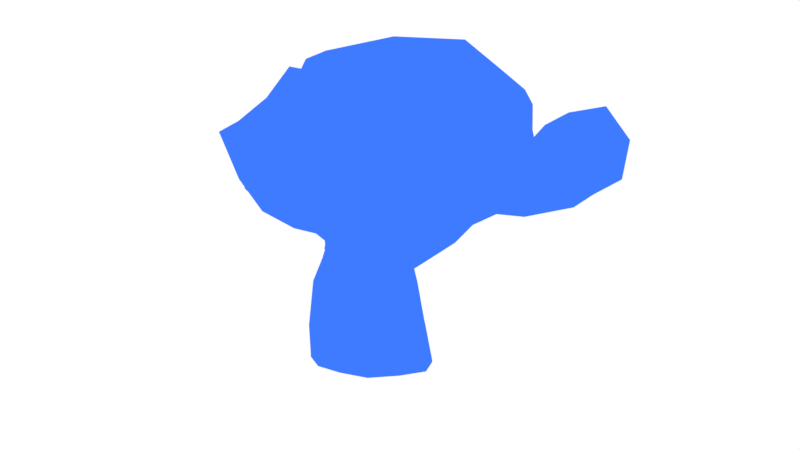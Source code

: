 # Source: test.blend  (saved by Blender 2.80.74; exported with 4.5.12 LTS)
import bpy
from mathutils import Matrix  # noqa: F401  (used for matrix-valued properties, if any)

bpy.ops.wm.read_factory_settings(use_empty=True)
scene = bpy.context.scene
scene.name = 'Shadeless'

# ---- collections
col_collection_1_002 = bpy.data.collections.new('Collection 1.002'); scene.collection.children.link(col_collection_1_002)

# ---- materials (node trees are filled in below, after node groups)
mat_shadeless = bpy.data.materials.new('Shadeless')
mat_datashading = bpy.data.materials.new('DataShading')

# ---- material node trees
mat_shadeless.use_nodes = True; mat_shadeless.node_tree.nodes.clear()
_N = mat_shadeless.node_tree.nodes; _L = mat_shadeless.node_tree.links
n0 = _N.new('ShaderNodeOutputMaterial'); n0.name = 'Material Output'; n0.location = (300, 300)
n1 = _N.new('ShaderNodeEmission'); n1.name = 'Emission'; n1.location = (10, 300)
n1.inputs[0].default_value = (0.04769, 0.1978, 1.0, 1.0)
_L.new(n1.outputs[0], n0.inputs[0])
n0.is_active_output = True
mat_datashading.use_nodes = True; mat_datashading.node_tree.nodes.clear()
_N = mat_datashading.node_tree.nodes; _L = mat_datashading.node_tree.links
n0 = _N.new('ShaderNodeOutputMaterial'); n0.name = 'Material Output'; n0.location = (300, 300)
n1 = _N.new('ShaderNodeBsdfPrincipled'); n1.name = 'Principled BSDF'; n1.location = (10, 300)
n1.distribution = 'GGX'
n1.subsurface_method = 'BURLEY'
n1.inputs[3].default_value = 1.45
n1.inputs[27].default_value = (0.0, 0.0, 0.0, 1.0)
n1.inputs[28].default_value = 1.0
_L.new(n1.outputs[0], n0.inputs[0])
n0.is_active_output = True

# ---- world
world_world_002 = bpy.data.worlds.new('World.002'); scene.world = world_world_002
world_world_002.color = (1.0, 1.0, 1.0)
world_world_002.use_sun_shadow = False
world_world_002.sun_shadow_jitter_overblur = 0.0

# ---- cameras
cam_camera_002 = bpy.data.cameras.new('Camera.002')
cam_camera_002.clip_end = 100.0
cam_camera_002.lens = 35.0
cam_camera_002.sensor_width = 32.0
cam_camera_002.sensor_height = 18.0
cam_camera_002.ortho_scale = 7.314
cam_camera_002.dof.focus_distance = 0.0
cam_camera_002.dof.aperture_fstop = 128.0

# ---- lights
light_lamp_002 = bpy.data.lights.new('Lamp.002', 'POINT')
light_lamp_002.transmission_factor = 0.0
light_lamp_002.cutoff_distance = 30.0
light_lamp_002.energy = 100.0
light_lamp_002.shadow_buffer_clip_start = 1.001
light_lamp_002.shadow_soft_size = 0.1
light_lamp_002.shadow_maximum_resolution = 0.006
light_lamp_002.use_absolute_resolution = True

# ---- meshes
me_suzanne = bpy.data.meshes.new('Suzanne')
me_suzanne.from_pydata([(0.4375, -0.7656, 0.1641), (-0.4375, -0.7656, 0.1641), (0.5, -0.6875, 0.09375), (-0.5, -0.6875, 0.09375), (0.5469, -0.5781, 0.05469), (-0.5469, -0.5781, 0.05469), (0.3516, -0.6172, -0.02344), (-0.3516, -0.6172, -0.02344), (0.3516, -0.7188, 0.03125), (-0.3516, -0.7188, 0.03125), (0.3516, -0.7812, 0.1328), (-0.3516, -0.7812, 0.1328), (0.2734, -0.7969, 0.1641), (-0.2734, -0.7969, 0.1641), (0.2031, -0.7422, 0.09375), (-0.2031, -0.7422, 0.09375), (0.1562, -0.6484, 0.05469), (-0.1562, -0.6484, 0.05469), (0.07812, -0.6562, 0.2422), (-0.07812, -0.6562, 0.2422), (0.1406, -0.7422, 0.2422), (-0.1406, -0.7422, 0.2422), (0.2422, -0.7969, 0.2422), (-0.2422, -0.7969, 0.2422), (0.2734, -0.7969, 0.3281), (-0.2734, -0.7969, 0.3281), (0.2031, -0.7422, 0.3906), (-0.2031, -0.7422, 0.3906), (0.1562, -0.6484, 0.4375), (-0.1562, -0.6484, 0.4375), (0.3516, -0.6172, 0.5156), (-0.3516, -0.6172, 0.5156), (0.3516, -0.7188, 0.4531), (-0.3516, -0.7188, 0.4531), (0.3516, -0.7812, 0.3594), (-0.3516, -0.7812, 0.3594), (0.4375, -0.7656, 0.3281), (-0.4375, -0.7656, 0.3281), (0.5, -0.6875, 0.3906), (-0.5, -0.6875, 0.3906), (0.5469, -0.5781, 0.4375), (-0.5469, -0.5781, 0.4375), (0.625, -0.5625, 0.2422), (-0.625, -0.5625, 0.2422), (0.5625, -0.6719, 0.2422), (-0.5625, -0.6719, 0.2422), (0.4688, -0.7578, 0.2422), (-0.4688, -0.7578, 0.2422), (0.4766, -0.7734, 0.2422), (-0.4766, -0.7734, 0.2422), (0.4453, -0.7812, 0.3359), (-0.4453, -0.7812, 0.3359), (0.3516, -0.8047, 0.375), (-0.3516, -0.8047, 0.375), (0.2656, -0.8203, 0.3359), (-0.2656, -0.8203, 0.3359), (0.2266, -0.8203, 0.2422), (-0.2266, -0.8203, 0.2422), (0.2656, -0.8203, 0.1562), (-0.2656, -0.8203, 0.1562), (0.3516, -0.8281, 0.2422), (-0.3516, -0.8281, 0.2422), (0.3516, -0.8047, 0.1172), (-0.3516, -0.8047, 0.1172), (0.4453, -0.7812, 0.1562), (-0.4453, -0.7812, 0.1562), (0.0, -0.7422, 0.4297), (0.0, -0.8203, 0.3516), (0.0, -0.7344, -0.6797), (0.0, -0.7812, -0.3203), (0.0, -0.7969, -0.1875), (0.0, -0.7188, -0.7734), (0.0, -0.6016, 0.4062), (0.0, -0.5703, 0.5703), (0.0, 0.5469, 0.8984), (0.0, 0.8516, 0.5625), (0.0, 0.8281, 0.07031), (0.0, 0.3516, -0.3828), (0.2031, -0.5625, -0.1875), (-0.2031, -0.5625, -0.1875), (0.3125, -0.5703, -0.4375), (-0.3125, -0.5703, -0.4375), (0.3516, -0.5703, -0.6953), (-0.3516, -0.5703, -0.6953), (0.3672, -0.5312, -0.8906), (-0.3672, -0.5312, -0.8906), (0.3281, -0.5234, -0.9453), (-0.3281, -0.5234, -0.9453), (0.1797, -0.5547, -0.9688), (-0.1797, -0.5547, -0.9688), (0.0, -0.5781, -0.9844), (0.4375, -0.5312, -0.1406), (-0.4375, -0.5312, -0.1406), (0.6328, -0.5391, -0.03906), (-0.6328, -0.5391, -0.03906), (0.8281, -0.4453, 0.1484), (-0.8281, -0.4453, 0.1484), (0.8594, -0.5938, 0.4297), (-0.8594, -0.5938, 0.4297), (0.7109, -0.625, 0.4844), (-0.7109, -0.625, 0.4844), (0.4922, -0.6875, 0.6016), (-0.4922, -0.6875, 0.6016), (0.3203, -0.7344, 0.7578), (-0.3203, -0.7344, 0.7578), (0.1562, -0.7578, 0.7188), (-0.1562, -0.7578, 0.7188), (0.0625, -0.75, 0.4922), (-0.0625, -0.75, 0.4922), (0.1641, -0.7734, 0.4141), (-0.1641, -0.7734, 0.4141), (0.125, -0.7656, 0.3047), (-0.125, -0.7656, 0.3047), (0.2031, -0.7422, 0.09375), (-0.2031, -0.7422, 0.09375), (0.375, -0.7031, 0.01562), (-0.375, -0.7031, 0.01562), (0.4922, -0.6719, 0.0625), (-0.4922, -0.6719, 0.0625), (0.625, -0.6484, 0.1875), (-0.625, -0.6484, 0.1875), (0.6406, -0.6484, 0.2969), (-0.6406, -0.6484, 0.2969), (0.6016, -0.6641, 0.375), (-0.6016, -0.6641, 0.375), (0.4297, -0.7188, 0.4375), (-0.4297, -0.7188, 0.4375), (0.25, -0.7578, 0.4688), (-0.25, -0.7578, 0.4688), (0.0, -0.7344, -0.7656), (0.1094, -0.7344, -0.7188), (-0.1094, -0.7344, -0.7188), (0.1172, -0.7109, -0.8359), (-0.1172, -0.7109, -0.8359), (0.0625, -0.6953, -0.8828), (-0.0625, -0.6953, -0.8828), (0.0, -0.6875, -0.8906), (0.0, -0.75, -0.1953), (0.0, -0.7422, -0.1406), (0.1016, -0.7422, -0.1484), (-0.1016, -0.7422, -0.1484), (0.125, -0.75, -0.2266), (-0.125, -0.75, -0.2266), (0.08594, -0.7422, -0.2891), (-0.08594, -0.7422, -0.2891), (0.3984, -0.6719, -0.04688), (-0.3984, -0.6719, -0.04688), (0.6172, -0.625, 0.05469), (-0.6172, -0.625, 0.05469), (0.7266, -0.6016, 0.2031), (-0.7266, -0.6016, 0.2031), (0.7422, -0.6562, 0.375), (-0.7422, -0.6562, 0.375), (0.6875, -0.7266, 0.4141), (-0.6875, -0.7266, 0.4141), (0.4375, -0.7969, 0.5469), (-0.4375, -0.7969, 0.5469), (0.3125, -0.8359, 0.6406), (-0.3125, -0.8359, 0.6406), (0.2031, -0.8516, 0.6172), (-0.2031, -0.8516, 0.6172), (0.1016, -0.8438, 0.4297), (-0.1016, -0.8438, 0.4297), (0.125, -0.8125, -0.1016), (-0.125, -0.8125, -0.1016), (0.2109, -0.7109, -0.4453), (-0.2109, -0.7109, -0.4453), (0.25, -0.6875, -0.7031), (-0.25, -0.6875, -0.7031), (0.2656, -0.6641, -0.8203), (-0.2656, -0.6641, -0.8203), (0.2344, -0.6328, -0.9141), (-0.2344, -0.6328, -0.9141), (0.1641, -0.6328, -0.9297), (-0.1641, -0.6328, -0.9297), (0.0, -0.6406, -0.9453), (0.0, -0.7266, 0.04688), (0.0, -0.7656, 0.2109), (0.3281, -0.7422, 0.4766), (-0.3281, -0.7422, 0.4766), (0.1641, -0.75, 0.1406), (-0.1641, -0.75, 0.1406), (0.1328, -0.7578, 0.2109), (-0.1328, -0.7578, 0.2109), (0.1172, -0.7344, -0.6875), (-0.1172, -0.7344, -0.6875), (0.07812, -0.75, -0.4453), (-0.07812, -0.75, -0.4453), (0.0, -0.75, -0.4453), (0.0, -0.7422, -0.3281), (0.09375, -0.7812, -0.2734), (-0.09375, -0.7812, -0.2734), (0.1328, -0.7969, -0.2266), (-0.1328, -0.7969, -0.2266), (0.1094, -0.7812, -0.1328), (-0.1094, -0.7812, -0.1328), (0.03906, -0.7812, -0.125), (-0.03906, -0.7812, -0.125), (0.0, -0.8281, -0.2031), (0.04688, -0.8125, -0.1484), (-0.04688, -0.8125, -0.1484), (0.09375, -0.8125, -0.1562), (-0.09375, -0.8125, -0.1562), (0.1094, -0.8281, -0.2266), (-0.1094, -0.8281, -0.2266), (0.07812, -0.8047, -0.25), (-0.07812, -0.8047, -0.25), (0.0, -0.8047, -0.2891), (0.2578, -0.5547, -0.3125), (-0.2578, -0.5547, -0.3125), (0.1641, -0.7109, -0.2422), (-0.1641, -0.7109, -0.2422), (0.1797, -0.7109, -0.3125), (-0.1797, -0.7109, -0.3125), (0.2344, -0.5547, -0.25), (-0.2344, -0.5547, -0.25), (0.0, -0.6875, -0.875), (0.04688, -0.6875, -0.8672), (-0.04688, -0.6875, -0.8672), (0.09375, -0.7109, -0.8203), (-0.09375, -0.7109, -0.8203), (0.09375, -0.7266, -0.7422), (-0.09375, -0.7266, -0.7422), (0.0, -0.6562, -0.7812), (0.09375, -0.6641, -0.75), (-0.09375, -0.6641, -0.75), (0.09375, -0.6406, -0.8125), (-0.09375, -0.6406, -0.8125), (0.04688, -0.6328, -0.8516), (-0.04688, -0.6328, -0.8516), (0.0, -0.6328, -0.8594), (0.1719, -0.7812, 0.2188), (-0.1719, -0.7812, 0.2188), (0.1875, -0.7734, 0.1562), (-0.1875, -0.7734, 0.1562), (0.3359, -0.7578, 0.4297), (-0.3359, -0.7578, 0.4297), (0.2734, -0.7734, 0.4219), (-0.2734, -0.7734, 0.4219), (0.4219, -0.7734, 0.3984), (-0.4219, -0.7734, 0.3984), (0.5625, -0.6953, 0.3516), (-0.5625, -0.6953, 0.3516), (0.5859, -0.6875, 0.2891), (-0.5859, -0.6875, 0.2891), (0.5781, -0.6797, 0.1953), (-0.5781, -0.6797, 0.1953), (0.4766, -0.7188, 0.1016), (-0.4766, -0.7188, 0.1016), (0.375, -0.7422, 0.0625), (-0.375, -0.7422, 0.0625), (0.2266, -0.7812, 0.1094), (-0.2266, -0.7812, 0.1094), (0.1797, -0.7812, 0.2969), (-0.1797, -0.7812, 0.2969), (0.2109, -0.7812, 0.375), (-0.2109, -0.7812, 0.375), (0.2344, -0.7578, 0.3594), (-0.2344, -0.7578, 0.3594), (0.1953, -0.7578, 0.2969), (-0.1953, -0.7578, 0.2969), (0.2422, -0.7578, 0.125), (-0.2422, -0.7578, 0.125), (0.375, -0.7266, 0.08594), (-0.375, -0.7266, 0.08594), (0.4609, -0.7031, 0.1172), (-0.4609, -0.7031, 0.1172), (0.5469, -0.6719, 0.2109), (-0.5469, -0.6719, 0.2109), (0.5547, -0.6719, 0.2812), (-0.5547, -0.6719, 0.2812), (0.5312, -0.6797, 0.3359), (-0.5312, -0.6797, 0.3359), (0.4141, -0.75, 0.3906), (-0.4141, -0.75, 0.3906), (0.2812, -0.7656, 0.3984), (-0.2812, -0.7656, 0.3984), (0.3359, -0.75, 0.4062), (-0.3359, -0.75, 0.4062), (0.2031, -0.75, 0.1719), (-0.2031, -0.75, 0.1719), (0.1953, -0.75, 0.2266), (-0.1953, -0.75, 0.2266), (0.1094, -0.6094, 0.4609), (-0.1094, -0.6094, 0.4609), (0.1953, -0.6172, 0.6641), (-0.1953, -0.6172, 0.6641), (0.3359, -0.5938, 0.6875), (-0.3359, -0.5938, 0.6875), (0.4844, -0.5547, 0.5547), (-0.4844, -0.5547, 0.5547), (0.6797, -0.4922, 0.4531), (-0.6797, -0.4922, 0.4531), (0.7969, -0.4609, 0.4062), (-0.7969, -0.4609, 0.4062), (0.7734, -0.375, 0.1641), (-0.7734, -0.375, 0.1641), (0.6016, -0.4141, 0.0), (-0.6016, -0.4141, 0.0), (0.4375, -0.4688, -0.09375), (-0.4375, -0.4688, -0.09375), (0.0, -0.2891, 0.8984), (0.0, 0.07812, 0.9844), (0.0, 0.6719, -0.1953), (0.0, -0.1875, -0.4609), (0.0, -0.4609, -0.9766), (0.0, -0.3438, -0.8047), (0.0, -0.3203, -0.5703), (0.0, -0.2812, -0.4844), (0.8516, -0.05469, 0.2344), (-0.8516, -0.05469, 0.2344), (0.8594, 0.04688, 0.3203), (-0.8594, 0.04688, 0.3203), (0.7734, 0.4375, 0.2656), (-0.7734, 0.4375, 0.2656), (0.4609, 0.7031, 0.4375), (-0.4609, 0.7031, 0.4375), (0.7344, -0.07031, -0.04688), (-0.7344, -0.07031, -0.04688), (0.5938, 0.1641, -0.125), (-0.5938, 0.1641, -0.125), (0.6406, 0.4297, -0.007812), (-0.6406, 0.4297, -0.007812), (0.3359, 0.6641, 0.05469), (-0.3359, 0.6641, 0.05469), (0.2344, -0.4062, -0.3516), (-0.2344, -0.4062, -0.3516), (0.1797, -0.2578, -0.4141), (-0.1797, -0.2578, -0.4141), (0.2891, -0.3828, -0.7109), (-0.2891, -0.3828, -0.7109), (0.25, -0.3906, -0.5), (-0.25, -0.3906, -0.5), (0.3281, -0.3984, -0.9141), (-0.3281, -0.3984, -0.9141), (0.1406, -0.3672, -0.7578), (-0.1406, -0.3672, -0.7578), (0.125, -0.3594, -0.5391), (-0.125, -0.3594, -0.5391), (0.1641, -0.4375, -0.9453), (-0.1641, -0.4375, -0.9453), (0.2188, -0.4297, -0.2812), (-0.2188, -0.4297, -0.2812), (0.2109, -0.4688, -0.2266), (-0.2109, -0.4688, -0.2266), (0.2031, -0.5, -0.1719), (-0.2031, -0.5, -0.1719), (0.2109, -0.1641, -0.3906), (-0.2109, -0.1641, -0.3906), (0.2969, 0.2656, -0.3125), (-0.2969, 0.2656, -0.3125), (0.3438, 0.5391, -0.1484), (-0.3438, 0.5391, -0.1484), (0.4531, 0.3828, 0.8672), (-0.4531, 0.3828, 0.8672), (0.4531, 0.07031, 0.9297), (-0.4531, 0.07031, 0.9297), (0.4531, -0.2344, 0.8516), (-0.4531, -0.2344, 0.8516), (0.4609, -0.4297, 0.5234), (-0.4609, -0.4297, 0.5234), (0.7266, -0.3359, 0.4062), (-0.7266, -0.3359, 0.4062), (0.6328, -0.2812, 0.4531), (-0.6328, -0.2812, 0.4531), (0.6406, -0.05469, 0.7031), (-0.6406, -0.05469, 0.7031), (0.7969, -0.125, 0.5625), (-0.7969, -0.125, 0.5625), (0.7969, 0.1172, 0.6172), (-0.7969, 0.1172, 0.6172), (0.6406, 0.1953, 0.75), (-0.6406, 0.1953, 0.75), (0.6406, 0.4453, 0.6797), (-0.6406, 0.4453, 0.6797), (0.7969, 0.3594, 0.5391), (-0.7969, 0.3594, 0.5391), (0.6172, 0.5859, 0.3281), (-0.6172, 0.5859, 0.3281), (0.4844, 0.5469, 0.02344), (-0.4844, 0.5469, 0.02344), (0.8203, 0.2031, 0.3281), (-0.8203, 0.2031, 0.3281), (0.4062, -0.1484, -0.1719), (-0.4062, -0.1484, -0.1719), (0.4297, 0.2109, -0.1953), (-0.4297, 0.2109, -0.1953), (0.8906, 0.2344, 0.4062), (-0.8906, 0.2344, 0.4062), (0.7734, 0.125, -0.1406), (-0.7734, 0.125, -0.1406), (1.039, 0.3281, -0.1016), (-1.039, 0.3281, -0.1016), (1.281, 0.4297, 0.05469), (-1.281, 0.4297, 0.05469), (1.352, 0.4219, 0.3203), (-1.352, 0.4219, 0.3203), (1.234, 0.4219, 0.5078), (-1.234, 0.4219, 0.5078), (1.023, 0.3125, 0.4766), (-1.023, 0.3125, 0.4766), (1.016, 0.2891, 0.4141), (-1.016, 0.2891, 0.4141), (1.188, 0.3906, 0.4375), (-1.188, 0.3906, 0.4375), (1.266, 0.4062, 0.2891), (-1.266, 0.4062, 0.2891), (1.211, 0.4062, 0.07812), (-1.211, 0.4062, 0.07812), (1.031, 0.3047, -0.03906), (-1.031, 0.3047, -0.03906), (0.8281, 0.1328, -0.07031), (-0.8281, 0.1328, -0.07031), (0.9219, 0.2188, 0.3594), (-0.9219, 0.2188, 0.3594), (0.9453, 0.2891, 0.3047), (-0.9453, 0.2891, 0.3047), (0.8828, 0.2109, -0.02344), (-0.8828, 0.2109, -0.02344), (1.039, 0.3672, 0.0), (-1.039, 0.3672, 0.0), (1.188, 0.4453, 0.09375), (-1.188, 0.4453, 0.09375), (1.234, 0.4453, 0.25), (-1.234, 0.4453, 0.25), (1.172, 0.4375, 0.3594), (-1.172, 0.4375, 0.3594), (1.023, 0.3594, 0.3438), (-1.023, 0.3594, 0.3438), (0.8438, 0.2109, 0.2891), (-0.8438, 0.2109, 0.2891), (0.8359, 0.2734, 0.1719), (-0.8359, 0.2734, 0.1719), (0.7578, 0.2734, 0.09375), (-0.7578, 0.2734, 0.09375), (0.8203, 0.2734, 0.08594), (-0.8203, 0.2734, 0.08594), (0.8438, 0.2734, 0.01562), (-0.8438, 0.2734, 0.01562), (0.8125, 0.2734, -0.01562), (-0.8125, 0.2734, -0.01562), (0.7266, 0.07031, 0.0), (-0.7266, 0.07031, 0.0), (0.7188, 0.1719, -0.02344), (-0.7188, 0.1719, -0.02344), (0.7188, 0.1875, 0.03906), (-0.7188, 0.1875, 0.03906), (0.7969, 0.2109, 0.2031), (-0.7969, 0.2109, 0.2031), (0.8906, 0.2656, 0.2422), (-0.8906, 0.2656, 0.2422), (0.8906, 0.3203, 0.2344), (-0.8906, 0.3203, 0.2344), (0.8125, 0.3203, -0.01562), (-0.8125, 0.3203, -0.01562), (0.8516, 0.3203, 0.01562), (-0.8516, 0.3203, 0.01562), (0.8281, 0.3203, 0.07812), (-0.8281, 0.3203, 0.07812), (0.7656, 0.3203, 0.09375), (-0.7656, 0.3203, 0.09375), (0.8438, 0.3203, 0.1719), (-0.8438, 0.3203, 0.1719), (1.039, 0.4141, 0.3281), (-1.039, 0.4141, 0.3281), (1.188, 0.4844, 0.3438), (-1.188, 0.4844, 0.3438), (1.258, 0.4922, 0.2422), (-1.258, 0.4922, 0.2422), (1.211, 0.4844, 0.08594), (-1.211, 0.4844, 0.08594), (1.047, 0.4219, 0.0), (-1.047, 0.4219, 0.0), (0.8828, 0.2656, -0.01562), (-0.8828, 0.2656, -0.01562), (0.9531, 0.3438, 0.2891), (-0.9531, 0.3438, 0.2891), (0.8906, 0.3281, 0.1094), (-0.8906, 0.3281, 0.1094), (0.9375, 0.3359, 0.0625), (-0.9375, 0.3359, 0.0625), (1.0, 0.3672, 0.125), (-1.0, 0.3672, 0.125), (0.9609, 0.3516, 0.1719), (-0.9609, 0.3516, 0.1719), (1.016, 0.375, 0.2344), (-1.016, 0.375, 0.2344), (1.055, 0.3828, 0.1875), (-1.055, 0.3828, 0.1875), (1.109, 0.3906, 0.2109), (-1.109, 0.3906, 0.2109), (1.086, 0.3906, 0.2734), (-1.086, 0.3906, 0.2734), (1.023, 0.4844, 0.4375), (-1.023, 0.4844, 0.4375), (1.25, 0.5469, 0.4688), (-1.25, 0.5469, 0.4688), (1.367, 0.5, 0.2969), (-1.367, 0.5, 0.2969), (1.312, 0.5312, 0.05469), (-1.312, 0.5312, 0.05469), (1.039, 0.4922, -0.08594), (-1.039, 0.4922, -0.08594), (0.7891, 0.3281, -0.125), (-0.7891, 0.3281, -0.125), (0.8594, 0.3828, 0.3828), (-0.8594, 0.3828, 0.3828)], [], [(46, 0, 2, 44), (3, 1, 47, 45), (44, 2, 4, 42), (5, 3, 45, 43), (2, 8, 6, 4), (7, 9, 3, 5), (0, 10, 8, 2), (9, 11, 1, 3), (10, 12, 14, 8), (15, 13, 11, 9), (8, 14, 16, 6), (17, 15, 9, 7), (14, 20, 18, 16), (19, 21, 15, 17), (12, 22, 20, 14), (21, 23, 13, 15), (22, 24, 26, 20), (27, 25, 23, 21), (20, 26, 28, 18), (29, 27, 21, 19), (26, 32, 30, 28), (31, 33, 27, 29), (24, 34, 32, 26), (33, 35, 25, 27), (34, 36, 38, 32), (39, 37, 35, 33), (32, 38, 40, 30), (41, 39, 33, 31), (38, 44, 42, 40), (43, 45, 39, 41), (36, 46, 44, 38), (45, 47, 37, 39), (46, 36, 50, 48), (51, 37, 47, 49), (36, 34, 52, 50), (53, 35, 37, 51), (34, 24, 54, 52), (55, 25, 35, 53), (24, 22, 56, 54), (57, 23, 25, 55), (22, 12, 58, 56), (59, 13, 23, 57), (12, 10, 62, 58), (63, 11, 13, 59), (10, 0, 64, 62), (65, 1, 11, 63), (0, 46, 48, 64), (49, 47, 1, 65), (60, 64, 48), (49, 65, 61), (62, 64, 60), (61, 65, 63), (60, 58, 62), (63, 59, 61), (60, 56, 58), (59, 57, 61), (60, 54, 56), (57, 55, 61), (60, 52, 54), (55, 53, 61), (60, 50, 52), (53, 51, 61), (60, 48, 50), (51, 49, 61), (88, 173, 175, 90), (175, 174, 89, 90), (86, 171, 173, 88), (174, 172, 87, 89), (84, 169, 171, 86), (172, 170, 85, 87), (82, 167, 169, 84), (170, 168, 83, 85), (80, 165, 167, 82), (168, 166, 81, 83), (78, 91, 145, 163), (146, 92, 79, 164), (91, 93, 147, 145), (148, 94, 92, 146), (93, 95, 149, 147), (150, 96, 94, 148), (95, 97, 151, 149), (152, 98, 96, 150), (97, 99, 153, 151), (154, 100, 98, 152), (99, 101, 155, 153), (156, 102, 100, 154), (101, 103, 157, 155), (158, 104, 102, 156), (103, 105, 159, 157), (160, 106, 104, 158), (105, 107, 161, 159), (162, 108, 106, 160), (107, 66, 67, 161), (67, 66, 108, 162), (109, 127, 159, 161), (160, 128, 110, 162), (127, 178, 157, 159), (158, 179, 128, 160), (125, 155, 157, 178), (158, 156, 126, 179), (123, 153, 155, 125), (156, 154, 124, 126), (121, 151, 153, 123), (154, 152, 122, 124), (119, 149, 151, 121), (152, 150, 120, 122), (117, 147, 149, 119), (150, 148, 118, 120), (115, 145, 147, 117), (148, 146, 116, 118), (113, 163, 145, 115), (146, 164, 114, 116), (113, 180, 176, 163), (176, 181, 114, 164), (109, 161, 67, 111), (67, 162, 110, 112), (111, 67, 177, 182), (177, 67, 112, 183), (176, 180, 182, 177), (183, 181, 176, 177), (134, 136, 175, 173), (175, 136, 135, 174), (132, 134, 173, 171), (174, 135, 133, 172), (130, 132, 171, 169), (172, 133, 131, 170), (165, 186, 184, 167), (185, 187, 166, 168), (130, 169, 167, 184), (168, 170, 131, 185), (143, 189, 188, 186), (188, 189, 144, 187), (184, 186, 188, 68), (188, 187, 185, 68), (129, 130, 184, 68), (185, 131, 129, 68), (141, 192, 190, 143), (191, 193, 142, 144), (139, 194, 192, 141), (193, 195, 140, 142), (138, 196, 194, 139), (195, 197, 138, 140), (137, 70, 196, 138), (197, 70, 137, 138), (189, 143, 190, 69), (191, 144, 189, 69), (69, 190, 205, 207), (206, 191, 69, 207), (70, 198, 199, 196), (200, 198, 70, 197), (196, 199, 201, 194), (202, 200, 197, 195), (194, 201, 203, 192), (204, 202, 195, 193), (192, 203, 205, 190), (206, 204, 193, 191), (198, 203, 201, 199), (202, 204, 198, 200), (198, 207, 205, 203), (206, 207, 198, 204), (138, 139, 163, 176), (164, 140, 138, 176), (139, 141, 210, 163), (211, 142, 140, 164), (141, 143, 212, 210), (213, 144, 142, 211), (143, 186, 165, 212), (166, 187, 144, 213), (80, 208, 212, 165), (213, 209, 81, 166), (208, 214, 210, 212), (211, 215, 209, 213), (78, 163, 210, 214), (211, 164, 79, 215), (130, 129, 71, 221), (71, 129, 131, 222), (132, 130, 221, 219), (222, 131, 133, 220), (134, 132, 219, 217), (220, 133, 135, 218), (136, 134, 217, 216), (218, 135, 136, 216), (216, 217, 228, 230), (229, 218, 216, 230), (217, 219, 226, 228), (227, 220, 218, 229), (219, 221, 224, 226), (225, 222, 220, 227), (221, 71, 223, 224), (223, 71, 222, 225), (223, 230, 228, 224), (229, 230, 223, 225), (224, 228, 226), (227, 229, 225), (182, 180, 233, 231), (234, 181, 183, 232), (111, 182, 231, 253), (232, 183, 112, 254), (109, 111, 253, 255), (254, 112, 110, 256), (180, 113, 251, 233), (252, 114, 181, 234), (113, 115, 249, 251), (250, 116, 114, 252), (115, 117, 247, 249), (248, 118, 116, 250), (117, 119, 245, 247), (246, 120, 118, 248), (119, 121, 243, 245), (244, 122, 120, 246), (121, 123, 241, 243), (242, 124, 122, 244), (123, 125, 239, 241), (240, 126, 124, 242), (125, 178, 235, 239), (236, 179, 126, 240), (178, 127, 237, 235), (238, 128, 179, 236), (127, 109, 255, 237), (256, 110, 128, 238), (237, 255, 257, 275), (258, 256, 238, 276), (235, 237, 275, 277), (276, 238, 236, 278), (239, 235, 277, 273), (278, 236, 240, 274), (241, 239, 273, 271), (274, 240, 242, 272), (243, 241, 271, 269), (272, 242, 244, 270), (245, 243, 269, 267), (270, 244, 246, 268), (247, 245, 267, 265), (268, 246, 248, 266), (249, 247, 265, 263), (266, 248, 250, 264), (251, 249, 263, 261), (264, 250, 252, 262), (233, 251, 261, 279), (262, 252, 234, 280), (255, 253, 259, 257), (260, 254, 256, 258), (253, 231, 281, 259), (282, 232, 254, 260), (231, 233, 279, 281), (280, 234, 232, 282), (66, 107, 283, 72), (284, 108, 66, 72), (107, 105, 285, 283), (286, 106, 108, 284), (105, 103, 287, 285), (288, 104, 106, 286), (103, 101, 289, 287), (290, 102, 104, 288), (101, 99, 291, 289), (292, 100, 102, 290), (99, 97, 293, 291), (294, 98, 100, 292), (97, 95, 295, 293), (296, 96, 98, 294), (95, 93, 297, 295), (298, 94, 96, 296), (93, 91, 299, 297), (300, 92, 94, 298), (307, 308, 327, 337), (328, 308, 307, 338), (306, 307, 337, 335), (338, 307, 306, 336), (305, 306, 335, 339), (336, 306, 305, 340), (88, 90, 305, 339), (305, 90, 89, 340), (86, 88, 339, 333), (340, 89, 87, 334), (84, 86, 333, 329), (334, 87, 85, 330), (82, 84, 329, 331), (330, 85, 83, 332), (329, 335, 337, 331), (338, 336, 330, 332), (329, 333, 339, 335), (340, 334, 330, 336), (325, 331, 337, 327), (338, 332, 326, 328), (80, 82, 331, 325), (332, 83, 81, 326), (208, 341, 343, 214), (344, 342, 209, 215), (80, 325, 341, 208), (342, 326, 81, 209), (78, 214, 343, 345), (344, 215, 79, 346), (78, 345, 299, 91), (300, 346, 79, 92), (76, 323, 351, 303), (352, 324, 76, 303), (303, 351, 349, 77), (350, 352, 303, 77), (77, 349, 347, 304), (348, 350, 77, 304), (304, 347, 327, 308), (328, 348, 304, 308), (325, 327, 347, 341), (348, 328, 326, 342), (295, 297, 317, 309), (318, 298, 296, 310), (75, 315, 323, 76), (324, 316, 75, 76), (301, 357, 355, 302), (356, 358, 301, 302), (302, 355, 353, 74), (354, 356, 302, 74), (74, 353, 315, 75), (316, 354, 74, 75), (291, 293, 361, 363), (362, 294, 292, 364), (363, 361, 367, 365), (368, 362, 364, 366), (365, 367, 369, 371), (370, 368, 366, 372), (371, 369, 375, 373), (376, 370, 372, 374), (313, 377, 373, 375), (374, 378, 314, 376), (315, 353, 373, 377), (374, 354, 316, 378), (353, 355, 371, 373), (372, 356, 354, 374), (355, 357, 365, 371), (366, 358, 356, 372), (357, 359, 363, 365), (364, 360, 358, 366), (289, 291, 363, 359), (364, 292, 290, 360), (73, 359, 357, 301), (358, 360, 73, 301), (283, 285, 287, 289), (288, 286, 284, 290), (283, 289, 359, 73), (360, 290, 284, 73), (72, 283, 73), (73, 284, 72), (293, 295, 309, 361), (310, 296, 294, 362), (309, 311, 367, 361), (368, 312, 310, 362), (311, 381, 369, 367), (370, 382, 312, 368), (313, 375, 369, 381), (370, 376, 314, 382), (347, 349, 385, 383), (386, 350, 348, 384), (317, 383, 385, 319), (386, 384, 318, 320), (297, 299, 383, 317), (384, 300, 298, 318), (299, 343, 341, 383), (342, 344, 300, 384), (341, 347, 383), (384, 348, 342), (299, 345, 343), (344, 346, 300), (313, 321, 379, 377), (380, 322, 314, 378), (315, 377, 379, 323), (380, 378, 316, 324), (319, 385, 379, 321), (380, 386, 320, 322), (349, 351, 379, 385), (380, 352, 350, 386), (323, 379, 351), (352, 380, 324), (399, 387, 413, 401), (414, 388, 400, 402), (399, 401, 403, 397), (404, 402, 400, 398), (397, 403, 405, 395), (406, 404, 398, 396), (395, 405, 407, 393), (408, 406, 396, 394), (393, 407, 409, 391), (410, 408, 394, 392), (391, 409, 411, 389), (412, 410, 392, 390), (409, 419, 417, 411), (418, 420, 410, 412), (407, 421, 419, 409), (420, 422, 408, 410), (405, 423, 421, 407), (422, 424, 406, 408), (403, 425, 423, 405), (424, 426, 404, 406), (401, 427, 425, 403), (426, 428, 402, 404), (401, 413, 415, 427), (416, 414, 402, 428), (317, 319, 443, 441), (444, 320, 318, 442), (319, 389, 411, 443), (412, 390, 320, 444), (309, 317, 441, 311), (442, 318, 310, 312), (381, 429, 413, 387), (414, 430, 382, 388), (411, 417, 439, 443), (440, 418, 412, 444), (437, 445, 443, 439), (444, 446, 438, 440), (433, 445, 437, 435), (438, 446, 434, 436), (431, 447, 445, 433), (446, 448, 432, 434), (429, 447, 431, 449), (432, 448, 430, 450), (413, 429, 449, 415), (450, 430, 414, 416), (311, 447, 429, 381), (430, 448, 312, 382), (311, 441, 445, 447), (446, 442, 312, 448), (441, 443, 445), (446, 444, 442), (415, 449, 451, 475), (452, 450, 416, 476), (449, 431, 461, 451), (462, 432, 450, 452), (431, 433, 459, 461), (460, 434, 432, 462), (433, 435, 457, 459), (458, 436, 434, 460), (435, 437, 455, 457), (456, 438, 436, 458), (437, 439, 453, 455), (454, 440, 438, 456), (439, 417, 473, 453), (474, 418, 440, 454), (427, 415, 475, 463), (476, 416, 428, 464), (425, 427, 463, 465), (464, 428, 426, 466), (423, 425, 465, 467), (466, 426, 424, 468), (421, 423, 467, 469), (468, 424, 422, 470), (419, 421, 469, 471), (470, 422, 420, 472), (417, 419, 471, 473), (472, 420, 418, 474), (457, 455, 479, 477), (480, 456, 458, 478), (477, 479, 481, 483), (482, 480, 478, 484), (483, 481, 487, 485), (488, 482, 484, 486), (485, 487, 489, 491), (490, 488, 486, 492), (463, 475, 485, 491), (486, 476, 464, 492), (451, 483, 485, 475), (486, 484, 452, 476), (451, 461, 477, 483), (478, 462, 452, 484), (457, 477, 461, 459), (462, 478, 458, 460), (453, 473, 479, 455), (480, 474, 454, 456), (471, 481, 479, 473), (480, 482, 472, 474), (469, 487, 481, 471), (482, 488, 470, 472), (467, 489, 487, 469), (488, 490, 468, 470), (465, 491, 489, 467), (490, 492, 466, 468), (463, 491, 465), (466, 492, 464), (391, 389, 503, 501), (504, 390, 392, 502), (393, 391, 501, 499), (502, 392, 394, 500), (395, 393, 499, 497), (500, 394, 396, 498), (397, 395, 497, 495), (498, 396, 398, 496), (399, 397, 495, 493), (496, 398, 400, 494), (387, 399, 493, 505), (494, 400, 388, 506), (493, 501, 503, 505), (504, 502, 494, 506), (493, 495, 499, 501), (500, 496, 494, 502), (495, 497, 499), (500, 498, 496), (313, 381, 387, 505), (388, 382, 314, 506), (313, 505, 503, 321), (504, 506, 314, 322), (319, 321, 503, 389), (504, 322, 320, 390)])
_uv = me_suzanne.uv_layers.new(name='UVMap')
_uv.uv.foreach_set('vector', [0.891, 0.5901, 0.8706, 0.5896, 0.8601, 0.5601, 0.9046, 0.5594, 0.8562, 0.8505, 0.8681, 0.8215, 0.8884, 0.822, 0.9006, 0.8532, 0.9046, 0.5594, 0.8601, 0.5601, 0.853, 0.5216, 0.9202, 0.5245, 0.8475, 0.8887, 0.8562, 0.8505, 0.9006, 0.8532, 0.9147, 0.8887, 0.8601, 0.5601, 0.8289, 0.5908, 0.7985, 0.5695, 0.853, 0.5216, 0.7951, 0.8384, 0.8264, 0.8185, 0.8562, 0.8505, 0.8475, 0.8887, 0.8706, 0.5896, 0.8544, 0.6048, 0.8289, 0.5908, 0.8601, 0.5601, 0.8264, 0.8185, 0.8525, 0.8057, 0.8681, 0.8215, 0.8562, 0.8505, 0.8544, 0.6048, 0.8541, 0.6255, 0.8282, 0.6334, 0.8289, 0.5908, 0.8276, 0.776, 0.8532, 0.785, 0.8525, 0.8057, 0.8264, 0.8185, 0.8289, 0.5908, 0.8282, 0.6334, 0.791, 0.6454, 0.7985, 0.5695, 0.791, 0.7622, 0.8276, 0.776, 0.8264, 0.8185, 0.7951, 0.8384, 0.8282, 0.6334, 0.8552, 0.6685, 0.8424, 0.7025, 0.791, 0.6454, 0.8448, 0.7075, 0.8561, 0.742, 0.8276, 0.776, 0.791, 0.7622, 0.8541, 0.6255, 0.8675, 0.6423, 0.8552, 0.6685, 0.8282, 0.6334, 0.8561, 0.742, 0.8673, 0.7688, 0.8532, 0.785, 0.8276, 0.776, 0.8675, 0.6423, 0.8905, 0.6419, 0.9004, 0.667, 0.8552, 0.6685, 0.9012, 0.7456, 0.8902, 0.7702, 0.8673, 0.7688, 0.8561, 0.742, 0.8552, 0.6685, 0.9004, 0.667, 0.9189, 0.6997, 0.8424, 0.7025, 0.9212, 0.7137, 0.9012, 0.7456, 0.8561, 0.742, 0.8448, 0.7075, 0.9004, 0.667, 0.9319, 0.6368, 0.9684, 0.6453, 0.9189, 0.6997, 0.9682, 0.7702, 0.9314, 0.7771, 0.9012, 0.7456, 0.9212, 0.7137, 0.8905, 0.6419, 0.9059, 0.6279, 0.9319, 0.6368, 0.9004, 0.667, 0.9314, 0.7771, 0.905, 0.7849, 0.8902, 0.7702, 0.9012, 0.7456, 0.9059, 0.6279, 0.9062, 0.6057, 0.9337, 0.593, 0.9319, 0.6368, 0.9312, 0.8209, 0.9044, 0.807, 0.905, 0.7849, 0.9314, 0.7771, 0.9319, 0.6368, 0.9337, 0.593, 0.9684, 0.5738, 0.9684, 0.6453, 0.965, 0.8417, 0.9312, 0.8209, 0.9314, 0.7771, 0.9682, 0.7702, 0.9337, 0.593, 0.9046, 0.5594, 0.9202, 0.5245, 0.9684, 0.5738, 0.9147, 0.8887, 0.9006, 0.8532, 0.9312, 0.8209, 0.965, 0.8417, 0.9062, 0.6057, 0.891, 0.5901, 0.9046, 0.5594, 0.9337, 0.593, 0.9006, 0.8532, 0.8884, 0.822, 0.9044, 0.807, 0.9312, 0.8209, 0.891, 0.5901, 0.9062, 0.6057, 0.9024, 0.6079, 0.8896, 0.5933, 0.9006, 0.8047, 0.9044, 0.807, 0.8884, 0.822, 0.8872, 0.8187, 0.9062, 0.6057, 0.9059, 0.6279, 0.8998, 0.6263, 0.9024, 0.6079, 0.8988, 0.7862, 0.905, 0.7849, 0.9044, 0.807, 0.9006, 0.8047, 0.9059, 0.6279, 0.8905, 0.6419, 0.8878, 0.6365, 0.8998, 0.6263, 0.8874, 0.7754, 0.8902, 0.7702, 0.905, 0.7849, 0.8988, 0.7862, 0.8905, 0.6419, 0.8675, 0.6423, 0.8709, 0.6352, 0.8878, 0.6365, 0.8704, 0.776, 0.8673, 0.7688, 0.8902, 0.7702, 0.8874, 0.7754, 0.8675, 0.6423, 0.8541, 0.6255, 0.8599, 0.6239, 0.8709, 0.6352, 0.8589, 0.7868, 0.8532, 0.785, 0.8673, 0.7688, 0.8704, 0.776, 0.8541, 0.6255, 0.8544, 0.6048, 0.8597, 0.6082, 0.8599, 0.6239, 0.8579, 0.8025, 0.8525, 0.8057, 0.8532, 0.785, 0.8589, 0.7868, 0.8544, 0.6048, 0.8706, 0.5896, 0.8717, 0.594, 0.8597, 0.6082, 0.8693, 0.8172, 0.8681, 0.8215, 0.8525, 0.8057, 0.8579, 0.8025, 0.8706, 0.5896, 0.891, 0.5901, 0.8896, 0.5933, 0.8717, 0.594, 0.8872, 0.8187, 0.8884, 0.822, 0.8681, 0.8215, 0.8693, 0.8172, 0.8794, 0.6165, 0.8717, 0.594, 0.8896, 0.5933, 0.8872, 0.8187, 0.8693, 0.8172, 0.878, 0.7951, 0.8597, 0.6082, 0.8717, 0.594, 0.8794, 0.6165, 0.878, 0.7951, 0.8693, 0.8172, 0.8579, 0.8025, 0.8794, 0.6165, 0.8599, 0.6239, 0.8597, 0.6082, 0.8579, 0.8025, 0.8589, 0.7868, 0.878, 0.7951, 0.8794, 0.6165, 0.8709, 0.6352, 0.8599, 0.6239, 0.8589, 0.7868, 0.8704, 0.776, 0.878, 0.7951, 0.8794, 0.6165, 0.8878, 0.6365, 0.8709, 0.6352, 0.8704, 0.776, 0.8874, 0.7754, 0.878, 0.7951, 0.8794, 0.6165, 0.8998, 0.6263, 0.8878, 0.6365, 0.8874, 0.7754, 0.8988, 0.7862, 0.878, 0.7951, 0.8794, 0.6165, 0.9024, 0.6079, 0.8998, 0.6263, 0.8988, 0.7862, 0.9006, 0.8047, 0.878, 0.7951, 0.8794, 0.6165, 0.8896, 0.5933, 0.9024, 0.6079, 0.9006, 0.8047, 0.8872, 0.8187, 0.878, 0.7951, 0.5403, 0.05381, 0.5364, 0.06207, 0.5189, 0.05968, 0.5189, 0.05029, 0.5189, 0.05968, 0.5015, 0.06204, 0.4976, 0.05377, 0.5189, 0.05029, 0.5519, 0.05834, 0.5428, 0.06409, 0.5364, 0.06207, 0.5403, 0.05381, 0.5015, 0.06204, 0.4951, 0.06405, 0.486, 0.05827, 0.4976, 0.05377, 0.5551, 0.0619, 0.5463, 0.07267, 0.5428, 0.06409, 0.5519, 0.05834, 0.4951, 0.06405, 0.4916, 0.07262, 0.4828, 0.06183, 0.486, 0.05827, 0.5638, 0.07659, 0.5483, 0.08489, 0.5463, 0.07267, 0.5551, 0.0619, 0.4916, 0.07262, 0.4895, 0.08486, 0.474, 0.07651, 0.4828, 0.06183, 0.5831, 0.1085, 0.5556, 0.1217, 0.5483, 0.08489, 0.5638, 0.07659, 0.4895, 0.08486, 0.4822, 0.1218, 0.4545, 0.1085, 0.474, 0.07651, 0.6055, 0.1651, 0.6474, 0.2005, 0.6215, 0.2278, 0.5531, 0.2096, 0.4165, 0.2295, 0.3897, 0.2019, 0.432, 0.1656, 0.4853, 0.2101, 0.6474, 0.2005, 0.6764, 0.2332, 0.6648, 0.2532, 0.6215, 0.2278, 0.3727, 0.2564, 0.3603, 0.2359, 0.3897, 0.2019, 0.4165, 0.2295, 0.6764, 0.2332, 0.7153, 0.2654, 0.6839, 0.28, 0.6648, 0.2532, 0.3537, 0.2846, 0.3205, 0.2703, 0.3603, 0.2359, 0.3727, 0.2564, 0.7153, 0.2654, 0.7073, 0.3101, 0.6875, 0.3115, 0.6839, 0.28, 0.3512, 0.3174, 0.3307, 0.3169, 0.3205, 0.2703, 0.3537, 0.2846, 0.7073, 0.3101, 0.6974, 0.3327, 0.6768, 0.3239, 0.6875, 0.3115, 0.3627, 0.3297, 0.342, 0.3397, 0.3307, 0.3169, 0.3512, 0.3174, 0.6974, 0.3327, 0.6628, 0.3725, 0.6391, 0.3573, 0.6768, 0.3239, 0.4028, 0.3621, 0.3793, 0.3787, 0.342, 0.3397, 0.3627, 0.3297, 0.6628, 0.3725, 0.6268, 0.3958, 0.6183, 0.3752, 0.6391, 0.3573, 0.4246, 0.3793, 0.4169, 0.4006, 0.3793, 0.3787, 0.4028, 0.3621, 0.6268, 0.3958, 0.6048, 0.3978, 0.6008, 0.3779, 0.6183, 0.3752, 0.4424, 0.3812, 0.4393, 0.4015, 0.4169, 0.4006, 0.4246, 0.3793, 0.6048, 0.3978, 0.5531, 0.3905, 0.5597, 0.357, 0.6008, 0.3779, 0.4829, 0.3585, 0.4909, 0.3919, 0.4393, 0.4015, 0.4424, 0.3812, 0.5531, 0.3905, 0.5219, 0.386, 0.5211, 0.3439, 0.5597, 0.357, 0.5211, 0.3439, 0.5219, 0.386, 0.4909, 0.3919, 0.4829, 0.3585, 0.5773, 0.3402, 0.5998, 0.3448, 0.6008, 0.3779, 0.5597, 0.357, 0.4424, 0.3812, 0.442, 0.3478, 0.4646, 0.3422, 0.4829, 0.3585, 0.5998, 0.3448, 0.6155, 0.342, 0.6183, 0.3752, 0.6008, 0.3779, 0.4246, 0.3793, 0.426, 0.3456, 0.442, 0.3478, 0.4424, 0.3812, 0.6345, 0.3323, 0.6391, 0.3573, 0.6183, 0.3752, 0.6155, 0.342, 0.4246, 0.3793, 0.4028, 0.3621, 0.4064, 0.3365, 0.426, 0.3456, 0.6624, 0.3128, 0.6768, 0.3239, 0.6391, 0.3573, 0.6345, 0.3323, 0.4028, 0.3621, 0.3627, 0.3297, 0.3771, 0.3177, 0.4064, 0.3365, 0.6684, 0.298, 0.6875, 0.3115, 0.6768, 0.3239, 0.6624, 0.3128, 0.3627, 0.3297, 0.3512, 0.3174, 0.3703, 0.3026, 0.3771, 0.3177, 0.6641, 0.2779, 0.6839, 0.28, 0.6875, 0.3115, 0.6684, 0.298, 0.3512, 0.3174, 0.3537, 0.2846, 0.3741, 0.2818, 0.3703, 0.3026, 0.6392, 0.253, 0.6648, 0.2532, 0.6839, 0.28, 0.6641, 0.2779, 0.3537, 0.2846, 0.3727, 0.2564, 0.3989, 0.2556, 0.3741, 0.2818, 0.614, 0.2427, 0.6215, 0.2278, 0.6648, 0.2532, 0.6392, 0.253, 0.3727, 0.2564, 0.4165, 0.2295, 0.4245, 0.2445, 0.3989, 0.2556, 0.5729, 0.2586, 0.5531, 0.2096, 0.6215, 0.2278, 0.614, 0.2427, 0.4165, 0.2295, 0.4853, 0.2101, 0.4664, 0.2597, 0.4245, 0.2445, 0.5729, 0.2586, 0.5639, 0.272, 0.5198, 0.2489, 0.5531, 0.2096, 0.5198, 0.2489, 0.4759, 0.2731, 0.4664, 0.2597, 0.4853, 0.2101, 0.5773, 0.3402, 0.5597, 0.357, 0.5211, 0.3439, 0.5585, 0.3166, 0.5211, 0.3439, 0.4829, 0.3585, 0.4646, 0.3422, 0.4826, 0.3178, 0.5585, 0.3166, 0.5211, 0.3439, 0.5203, 0.2948, 0.5569, 0.2912, 0.5203, 0.2948, 0.5211, 0.3439, 0.4826, 0.3178, 0.4834, 0.2922, 0.5198, 0.2489, 0.5639, 0.272, 0.5569, 0.2912, 0.5203, 0.2948, 0.4834, 0.2922, 0.4759, 0.2731, 0.5198, 0.2489, 0.5203, 0.2948, 0.5255, 0.06897, 0.5189, 0.0679, 0.5189, 0.05968, 0.5364, 0.06207, 0.5189, 0.05968, 0.5189, 0.0679, 0.5124, 0.06896, 0.5015, 0.06204, 0.5312, 0.07383, 0.5255, 0.06897, 0.5364, 0.06207, 0.5428, 0.06409, 0.5015, 0.06204, 0.5124, 0.06896, 0.5066, 0.07381, 0.4951, 0.06405, 0.531, 0.08743, 0.5312, 0.07383, 0.5428, 0.06409, 0.5463, 0.07267, 0.4951, 0.06405, 0.5066, 0.07381, 0.5068, 0.08742, 0.4916, 0.07262, 0.5556, 0.1217, 0.532, 0.1277, 0.5327, 0.09092, 0.5483, 0.08489, 0.5052, 0.09091, 0.5058, 0.1277, 0.4822, 0.1218, 0.4895, 0.08486, 0.531, 0.08743, 0.5463, 0.07267, 0.5483, 0.08489, 0.5327, 0.09092, 0.4895, 0.08486, 0.4916, 0.07262, 0.5068, 0.08742, 0.5052, 0.09091, 0.5381, 0.1584, 0.519, 0.1517, 0.5189, 0.1284, 0.532, 0.1277, 0.5189, 0.1284, 0.519, 0.1517, 0.4999, 0.1584, 0.5058, 0.1277, 0.5327, 0.09092, 0.532, 0.1277, 0.5189, 0.1284, 0.5189, 0.09395, 0.5189, 0.1284, 0.5058, 0.1277, 0.5052, 0.09091, 0.5189, 0.09395, 0.5189, 0.08518, 0.531, 0.08743, 0.5327, 0.09092, 0.5189, 0.09395, 0.5052, 0.09091, 0.5068, 0.08742, 0.5189, 0.08518, 0.5189, 0.09395, 0.5484, 0.1736, 0.538, 0.176, 0.5352, 0.1668, 0.5381, 0.1584, 0.5028, 0.1669, 0.5001, 0.176, 0.4897, 0.1737, 0.4999, 0.1584, 0.5443, 0.1934, 0.5372, 0.1876, 0.538, 0.176, 0.5484, 0.1736, 0.5001, 0.176, 0.5009, 0.1876, 0.494, 0.1934, 0.4897, 0.1737, 0.5198, 0.2008, 0.5288, 0.1918, 0.5372, 0.1876, 0.5443, 0.1934, 0.5009, 0.1876, 0.5092, 0.1916, 0.5198, 0.2008, 0.494, 0.1934, 0.5176, 0.1906, 0.5191, 0.1854, 0.5288, 0.1918, 0.5198, 0.2008, 0.5092, 0.1916, 0.5191, 0.1854, 0.5176, 0.1906, 0.5198, 0.2008, 0.519, 0.1517, 0.5381, 0.1584, 0.5352, 0.1668, 0.519, 0.159, 0.5028, 0.1669, 0.4999, 0.1584, 0.519, 0.1517, 0.519, 0.159, 0.519, 0.159, 0.5352, 0.1668, 0.5311, 0.1716, 0.519, 0.1656, 0.5069, 0.1717, 0.5028, 0.1669, 0.519, 0.159, 0.519, 0.1656, 0.5191, 0.1854, 0.5191, 0.1795, 0.5282, 0.1863, 0.5288, 0.1918, 0.5098, 0.1863, 0.5191, 0.1795, 0.5191, 0.1854, 0.5092, 0.1916, 0.5288, 0.1918, 0.5282, 0.1863, 0.5335, 0.1842, 0.5372, 0.1876, 0.5045, 0.1842, 0.5098, 0.1863, 0.5092, 0.1916, 0.5009, 0.1876, 0.5372, 0.1876, 0.5335, 0.1842, 0.5334, 0.1767, 0.538, 0.176, 0.5046, 0.1768, 0.5045, 0.1842, 0.5009, 0.1876, 0.5001, 0.176, 0.538, 0.176, 0.5334, 0.1767, 0.5311, 0.1716, 0.5352, 0.1668, 0.5069, 0.1717, 0.5046, 0.1768, 0.5001, 0.176, 0.5028, 0.1669, 0.5191, 0.1795, 0.5334, 0.1767, 0.5335, 0.1842, 0.5282, 0.1863, 0.5045, 0.1842, 0.5046, 0.1768, 0.5191, 0.1795, 0.5098, 0.1863, 0.5191, 0.1795, 0.519, 0.1656, 0.5311, 0.1716, 0.5334, 0.1767, 0.5069, 0.1717, 0.519, 0.1656, 0.5191, 0.1795, 0.5046, 0.1768, 0.5198, 0.2008, 0.5443, 0.1934, 0.5531, 0.2096, 0.5198, 0.2489, 0.4853, 0.2101, 0.494, 0.1934, 0.5198, 0.2008, 0.5198, 0.2489, 0.5443, 0.1934, 0.5484, 0.1736, 0.5616, 0.1678, 0.5531, 0.2096, 0.4764, 0.168, 0.4897, 0.1737, 0.494, 0.1934, 0.4853, 0.2101, 0.5484, 0.1736, 0.5381, 0.1584, 0.5595, 0.1493, 0.5616, 0.1678, 0.4784, 0.1494, 0.4999, 0.1584, 0.4897, 0.1737, 0.4764, 0.168, 0.5381, 0.1584, 0.532, 0.1277, 0.5556, 0.1217, 0.5595, 0.1493, 0.4822, 0.1218, 0.5058, 0.1277, 0.4999, 0.1584, 0.4784, 0.1494, 0.5831, 0.1085, 0.5961, 0.1334, 0.5595, 0.1493, 0.5556, 0.1217, 0.4784, 0.1494, 0.4414, 0.1336, 0.4545, 0.1085, 0.4822, 0.1218, 0.5961, 0.1334, 0.6012, 0.1479, 0.5616, 0.1678, 0.5595, 0.1493, 0.4764, 0.168, 0.4363, 0.1482, 0.4414, 0.1336, 0.4784, 0.1494, 0.6055, 0.1651, 0.5531, 0.2096, 0.5616, 0.1678, 0.6012, 0.1479, 0.4764, 0.168, 0.4853, 0.2101, 0.432, 0.1656, 0.4363, 0.1482, 0.531, 0.08743, 0.5189, 0.08518, 0.5189, 0.08387, 0.5289, 0.08496, 0.5189, 0.08387, 0.5189, 0.08518, 0.5068, 0.08742, 0.5089, 0.08495, 0.5312, 0.07383, 0.531, 0.08743, 0.5289, 0.08496, 0.529, 0.07543, 0.5089, 0.08495, 0.5068, 0.08742, 0.5066, 0.07381, 0.5088, 0.07542, 0.5255, 0.06897, 0.5312, 0.07383, 0.529, 0.07543, 0.5238, 0.07051, 0.5088, 0.07542, 0.5066, 0.07381, 0.5124, 0.06896, 0.5141, 0.0705, 0.5189, 0.0679, 0.5255, 0.06897, 0.5238, 0.07051, 0.5189, 0.06947, 0.5141, 0.0705, 0.5124, 0.06896, 0.5189, 0.0679, 0.5189, 0.06947, 0.5189, 0.06947, 0.5238, 0.07051, 0.5216, 0.07497, 0.5189, 0.07426, 0.5163, 0.07497, 0.5141, 0.0705, 0.5189, 0.06947, 0.5189, 0.07426, 0.5238, 0.07051, 0.529, 0.07543, 0.5242, 0.07669, 0.5216, 0.07497, 0.5136, 0.07668, 0.5088, 0.07542, 0.5141, 0.0705, 0.5163, 0.07497, 0.529, 0.07543, 0.5289, 0.08496, 0.5246, 0.07989, 0.5242, 0.07669, 0.5133, 0.07988, 0.5089, 0.08495, 0.5088, 0.07542, 0.5136, 0.07668, 0.5289, 0.08496, 0.5189, 0.08387, 0.5189, 0.07933, 0.5246, 0.07989, 0.5189, 0.07933, 0.5189, 0.08387, 0.5089, 0.08495, 0.5133, 0.07988, 0.5189, 0.07933, 0.5189, 0.07426, 0.5216, 0.07497, 0.5246, 0.07989, 0.5163, 0.07497, 0.5189, 0.07426, 0.5189, 0.07933, 0.5133, 0.07988, 0.5246, 0.07989, 0.5216, 0.07497, 0.5242, 0.07669, 0.5136, 0.07668, 0.5163, 0.07497, 0.5133, 0.07988, 0.5569, 0.2912, 0.5639, 0.272, 0.5718, 0.2773, 0.5684, 0.2929, 0.4681, 0.2786, 0.4759, 0.2731, 0.4834, 0.2922, 0.472, 0.2943, 0.5585, 0.3166, 0.5569, 0.2912, 0.5684, 0.2929, 0.5731, 0.3114, 0.472, 0.2943, 0.4834, 0.2922, 0.4826, 0.3178, 0.4678, 0.3131, 0.5773, 0.3402, 0.5585, 0.3166, 0.5731, 0.3114, 0.5849, 0.3277, 0.4678, 0.3131, 0.4826, 0.3178, 0.4646, 0.3422, 0.4565, 0.33, 0.5639, 0.272, 0.5729, 0.2586, 0.5807, 0.2666, 0.5718, 0.2773, 0.4587, 0.268, 0.4664, 0.2597, 0.4759, 0.2731, 0.4681, 0.2786, 0.5729, 0.2586, 0.614, 0.2427, 0.6117, 0.2557, 0.5807, 0.2666, 0.4271, 0.2577, 0.4245, 0.2445, 0.4664, 0.2597, 0.4587, 0.268, 0.614, 0.2427, 0.6392, 0.253, 0.6325, 0.2629, 0.6117, 0.2557, 0.4061, 0.2655, 0.3989, 0.2556, 0.4245, 0.2445, 0.4271, 0.2577, 0.6392, 0.253, 0.6641, 0.2779, 0.6537, 0.28, 0.6325, 0.2629, 0.3849, 0.2836, 0.3741, 0.2818, 0.3989, 0.2556, 0.4061, 0.2655, 0.6641, 0.2779, 0.6684, 0.298, 0.6561, 0.2976, 0.6537, 0.28, 0.383, 0.3019, 0.3703, 0.3026, 0.3741, 0.2818, 0.3849, 0.2836, 0.6684, 0.298, 0.6624, 0.3128, 0.6528, 0.3102, 0.6561, 0.2976, 0.3869, 0.3146, 0.3771, 0.3177, 0.3703, 0.3026, 0.383, 0.3019, 0.6624, 0.3128, 0.6345, 0.3323, 0.629, 0.3239, 0.6528, 0.3102, 0.4116, 0.3277, 0.4064, 0.3365, 0.3771, 0.3177, 0.3869, 0.3146, 0.6345, 0.3323, 0.6155, 0.342, 0.6144, 0.332, 0.629, 0.3239, 0.4267, 0.3354, 0.426, 0.3456, 0.4064, 0.3365, 0.4116, 0.3277, 0.6155, 0.342, 0.5998, 0.3448, 0.601, 0.3336, 0.6144, 0.332, 0.4403, 0.3365, 0.442, 0.3478, 0.426, 0.3456, 0.4267, 0.3354, 0.5998, 0.3448, 0.5773, 0.3402, 0.5849, 0.3277, 0.601, 0.3336, 0.4565, 0.33, 0.4646, 0.3422, 0.442, 0.3478, 0.4403, 0.3365, 0.601, 0.3336, 0.5849, 0.3277, 0.5906, 0.3215, 0.6018, 0.3285, 0.4504, 0.3239, 0.4565, 0.33, 0.4403, 0.3365, 0.4394, 0.3313, 0.6144, 0.332, 0.601, 0.3336, 0.6018, 0.3285, 0.6133, 0.3271, 0.4394, 0.3313, 0.4403, 0.3365, 0.4267, 0.3354, 0.4276, 0.3304, 0.629, 0.3239, 0.6144, 0.332, 0.6133, 0.3271, 0.6269, 0.3205, 0.4276, 0.3304, 0.4267, 0.3354, 0.4116, 0.3277, 0.4136, 0.3242, 0.6528, 0.3102, 0.629, 0.3239, 0.6269, 0.3205, 0.6462, 0.3064, 0.4136, 0.3242, 0.4116, 0.3277, 0.3869, 0.3146, 0.3934, 0.3105, 0.6561, 0.2976, 0.6528, 0.3102, 0.6462, 0.3064, 0.6495, 0.2962, 0.3934, 0.3105, 0.3869, 0.3146, 0.383, 0.3019, 0.3897, 0.3002, 0.6537, 0.28, 0.6561, 0.2976, 0.6495, 0.2962, 0.6478, 0.2835, 0.3897, 0.3002, 0.383, 0.3019, 0.3849, 0.2836, 0.391, 0.2871, 0.6325, 0.2629, 0.6537, 0.28, 0.6478, 0.2835, 0.6298, 0.2673, 0.391, 0.2871, 0.3849, 0.2836, 0.4061, 0.2655, 0.4089, 0.27, 0.6117, 0.2557, 0.6325, 0.2629, 0.6298, 0.2673, 0.6126, 0.2616, 0.4089, 0.27, 0.4061, 0.2655, 0.4271, 0.2577, 0.4263, 0.2637, 0.5807, 0.2666, 0.6117, 0.2557, 0.6126, 0.2616, 0.5852, 0.271, 0.4263, 0.2637, 0.4271, 0.2577, 0.4587, 0.268, 0.4544, 0.2726, 0.5718, 0.2773, 0.5807, 0.2666, 0.5852, 0.271, 0.5781, 0.2819, 0.4544, 0.2726, 0.4587, 0.268, 0.4681, 0.2786, 0.4618, 0.2834, 0.5849, 0.3277, 0.5731, 0.3114, 0.5795, 0.3093, 0.5906, 0.3215, 0.4612, 0.3112, 0.4678, 0.3131, 0.4565, 0.33, 0.4504, 0.3239, 0.5731, 0.3114, 0.5684, 0.2929, 0.5775, 0.2938, 0.5795, 0.3093, 0.4628, 0.2954, 0.472, 0.2943, 0.4678, 0.3131, 0.4612, 0.3112, 0.5684, 0.2929, 0.5718, 0.2773, 0.5781, 0.2819, 0.5775, 0.2938, 0.4618, 0.2834, 0.4681, 0.2786, 0.472, 0.2943, 0.4628, 0.2954, 0.5219, 0.386, 0.5531, 0.3905, 0.5532, 0.4331, 0.523, 0.4336, 0.4928, 0.4345, 0.4909, 0.3919, 0.5219, 0.386, 0.523, 0.4336, 0.5531, 0.3905, 0.6048, 0.3978, 0.6098, 0.4315, 0.5532, 0.4331, 0.4359, 0.4357, 0.4393, 0.4015, 0.4909, 0.3919, 0.4928, 0.4345, 0.6048, 0.3978, 0.6268, 0.3958, 0.6482, 0.4193, 0.6098, 0.4315, 0.3965, 0.4254, 0.4169, 0.4006, 0.4393, 0.4015, 0.4359, 0.4357, 0.6268, 0.3958, 0.6628, 0.3725, 0.6921, 0.3883, 0.6482, 0.4193, 0.3503, 0.3962, 0.3793, 0.3787, 0.4169, 0.4006, 0.3965, 0.4254, 0.6628, 0.3725, 0.6974, 0.3327, 0.7263, 0.3418, 0.6921, 0.3883, 0.3128, 0.3506, 0.342, 0.3397, 0.3793, 0.3787, 0.3503, 0.3962, 0.6974, 0.3327, 0.7073, 0.3101, 0.7359, 0.3121, 0.7263, 0.3418, 0.3011, 0.3206, 0.3307, 0.3169, 0.342, 0.3397, 0.3128, 0.3506, 0.7073, 0.3101, 0.7153, 0.2654, 0.7299, 0.2564, 0.7359, 0.3121, 0.3049, 0.2611, 0.3205, 0.2703, 0.3307, 0.3169, 0.3011, 0.3206, 0.7153, 0.2654, 0.6764, 0.2332, 0.6982, 0.2169, 0.7299, 0.2564, 0.3374, 0.2192, 0.3603, 0.2359, 0.3205, 0.2703, 0.3049, 0.2611, 0.6764, 0.2332, 0.6474, 0.2005, 0.6631, 0.1907, 0.6982, 0.2169, 0.3735, 0.1919, 0.3897, 0.2019, 0.3603, 0.2359, 0.3374, 0.2192, 0.6269, 0.01561, 0.6494, 0.02238, 0.6605, 0.07608, 0.6214, 0.04809, 0.3768, 0.0753, 0.3888, 0.02159, 0.4113, 0.01513, 0.4164, 0.04763, 0.5675, 0.000144, 0.6269, 0.01561, 0.6214, 0.04809, 0.5772, 0.0328, 0.4164, 0.04763, 0.4113, 0.01513, 0.4706, 0.000144, 0.4608, 0.03266, 0.5189, 0.02489, 0.5675, 0.000144, 0.5772, 0.0328, 0.5474, 0.04172, 0.4608, 0.03266, 0.4706, 0.000144, 0.5189, 0.02489, 0.4905, 0.04167, 0.5403, 0.05381, 0.5189, 0.05029, 0.5189, 0.02489, 0.5474, 0.04172, 0.5189, 0.02489, 0.5189, 0.05029, 0.4976, 0.05377, 0.4905, 0.04167, 0.5519, 0.05834, 0.5403, 0.05381, 0.5474, 0.04172, 0.5581, 0.05387, 0.4905, 0.04167, 0.4976, 0.05377, 0.486, 0.05827, 0.4798, 0.05378, 0.5551, 0.0619, 0.5519, 0.05834, 0.5581, 0.05387, 0.577, 0.058, 0.4798, 0.05378, 0.486, 0.05827, 0.4828, 0.06183, 0.4609, 0.05785, 0.5638, 0.07659, 0.5551, 0.0619, 0.577, 0.058, 0.6117, 0.07827, 0.4609, 0.05785, 0.4828, 0.06183, 0.474, 0.07651, 0.4259, 0.07799, 0.577, 0.058, 0.5772, 0.0328, 0.6214, 0.04809, 0.6117, 0.07827, 0.4164, 0.04763, 0.4608, 0.03266, 0.4609, 0.05785, 0.4259, 0.07799, 0.577, 0.058, 0.5581, 0.05387, 0.5474, 0.04172, 0.5772, 0.0328, 0.4905, 0.04167, 0.4798, 0.05378, 0.4609, 0.05785, 0.4608, 0.03266, 0.6267, 0.1114, 0.6117, 0.07827, 0.6214, 0.04809, 0.6605, 0.07608, 0.4164, 0.04763, 0.4259, 0.07799, 0.4106, 0.1112, 0.3768, 0.0753, 0.5831, 0.1085, 0.5638, 0.07659, 0.6117, 0.07827, 0.6267, 0.1114, 0.4259, 0.07799, 0.474, 0.07651, 0.4545, 0.1085, 0.4106, 0.1112, 0.5961, 0.1334, 0.6295, 0.1305, 0.6235, 0.1468, 0.6012, 0.1479, 0.4137, 0.1472, 0.4076, 0.1306, 0.4414, 0.1336, 0.4363, 0.1482, 0.5831, 0.1085, 0.6267, 0.1114, 0.6295, 0.1305, 0.5961, 0.1334, 0.4076, 0.1306, 0.4106, 0.1112, 0.4545, 0.1085, 0.4414, 0.1336, 0.6055, 0.1651, 0.6012, 0.1479, 0.6235, 0.1468, 0.6193, 0.1598, 0.4137, 0.1472, 0.4363, 0.1482, 0.432, 0.1656, 0.418, 0.1604, 0.6055, 0.1651, 0.6193, 0.1598, 0.6631, 0.1907, 0.6474, 0.2005, 0.3735, 0.1919, 0.418, 0.1604, 0.432, 0.1656, 0.3897, 0.2019, 0.9459, 0.07957, 0.8862, 0.1218, 0.8491, 0.09973, 0.8918, 0.03692, 0.1831, 0.09213, 0.1413, 0.1125, 0.07896, 0.06072, 0.1423, 0.02147, 0.8918, 0.03692, 0.8491, 0.09973, 0.7885, 0.08083, 0.8056, 0.01079, 0.2464, 0.07651, 0.1831, 0.09213, 0.1423, 0.02147, 0.2326, 0.003484, 0.8056, 0.01079, 0.7885, 0.08083, 0.687, 0.0772, 0.6724, 0.0222, 0.3499, 0.07596, 0.2464, 0.07651, 0.2326, 0.003484, 0.366, 0.02099, 0.6724, 0.0222, 0.687, 0.0772, 0.6605, 0.07608, 0.6494, 0.02238, 0.3768, 0.0753, 0.3499, 0.07596, 0.366, 0.02099, 0.3888, 0.02159, 0.6267, 0.1114, 0.6605, 0.07608, 0.687, 0.0772, 0.6295, 0.1305, 0.3499, 0.07596, 0.3768, 0.0753, 0.4106, 0.1112, 0.4076, 0.1306, 0.7299, 0.2564, 0.6982, 0.2169, 0.7602, 0.1932, 0.789, 0.2333, 0.2716, 0.1939, 0.3374, 0.2192, 0.3049, 0.2611, 0.2413, 0.237, 0.9945, 0.1677, 0.9091, 0.1833, 0.8862, 0.1218, 0.9459, 0.07957, 0.1413, 0.1125, 0.1079, 0.1791, 0.01183, 0.1554, 0.07896, 0.06072, 0.9117, 0.4024, 0.8629, 0.3386, 0.8941, 0.3019, 0.9629, 0.3448, 0.1238, 0.3155, 0.1606, 0.3568, 0.1064, 0.4327, 0.04397, 0.367, 0.9629, 0.3448, 0.8941, 0.3019, 0.9154, 0.2598, 0.9999, 0.2546, 0.09896, 0.267, 0.1238, 0.3155, 0.04397, 0.367, 0.000144, 0.2591, 0.9999, 0.2546, 0.9154, 0.2598, 0.9091, 0.1833, 0.9945, 0.1677, 0.1079, 0.1791, 0.09896, 0.267, 0.000144, 0.2591, 0.01183, 0.1554, 0.7495, 0.3347, 0.7359, 0.3121, 0.7663, 0.3008, 0.7892, 0.3137, 0.2674, 0.3101, 0.3011, 0.3206, 0.2882, 0.3465, 0.243, 0.3256, 0.7892, 0.3137, 0.7663, 0.3008, 0.8153, 0.2764, 0.8462, 0.2934, 0.2131, 0.2852, 0.2674, 0.3101, 0.243, 0.3256, 0.1785, 0.305, 0.8462, 0.2934, 0.8153, 0.2764, 0.845, 0.2564, 0.8735, 0.2659, 0.1797, 0.2633, 0.2131, 0.2852, 0.1785, 0.305, 0.1471, 0.2743, 0.8735, 0.2659, 0.845, 0.2564, 0.8591, 0.2282, 0.887, 0.2338, 0.1628, 0.2317, 0.1797, 0.2633, 0.1471, 0.2743, 0.1315, 0.2376, 0.8424, 0.1952, 0.875, 0.1847, 0.887, 0.2338, 0.8591, 0.2282, 0.1315, 0.2376, 0.1452, 0.1827, 0.1768, 0.1962, 0.1628, 0.2317, 0.9091, 0.1833, 0.9154, 0.2598, 0.887, 0.2338, 0.875, 0.1847, 0.1315, 0.2376, 0.09896, 0.267, 0.1079, 0.1791, 0.1452, 0.1827, 0.9154, 0.2598, 0.8941, 0.3019, 0.8735, 0.2659, 0.887, 0.2338, 0.1471, 0.2743, 0.1238, 0.3155, 0.09896, 0.267, 0.1315, 0.2376, 0.8941, 0.3019, 0.8629, 0.3386, 0.8462, 0.2934, 0.8735, 0.2659, 0.1785, 0.305, 0.1606, 0.3568, 0.1238, 0.3155, 0.1471, 0.2743, 0.8629, 0.3386, 0.7943, 0.3641, 0.7892, 0.3137, 0.8462, 0.2934, 0.243, 0.3256, 0.2398, 0.3826, 0.1606, 0.3568, 0.1785, 0.305, 0.7702, 0.3795, 0.7495, 0.3347, 0.7892, 0.3137, 0.7943, 0.3641, 0.243, 0.3256, 0.2882, 0.3465, 0.2681, 0.3987, 0.2398, 0.3826, 0.8455, 0.45, 0.7943, 0.3641, 0.8629, 0.3386, 0.9117, 0.4024, 0.1606, 0.3568, 0.2398, 0.3826, 0.1853, 0.4841, 0.1064, 0.4327, 0.8159, 0.4454, 0.7706, 0.4443, 0.7557, 0.4186, 0.7702, 0.3795, 0.287, 0.4429, 0.2714, 0.4733, 0.2193, 0.4772, 0.2681, 0.3987, 0.8159, 0.4454, 0.7702, 0.3795, 0.7943, 0.3641, 0.8455, 0.45, 0.2398, 0.3826, 0.2681, 0.3987, 0.2193, 0.4772, 0.1853, 0.4841, 0.8198, 0.4681, 0.8159, 0.4454, 0.8455, 0.45, 0.1853, 0.4841, 0.2193, 0.4772, 0.2159, 0.5036, 0.7359, 0.3121, 0.7299, 0.2564, 0.789, 0.2333, 0.7663, 0.3008, 0.2413, 0.237, 0.3049, 0.2611, 0.3011, 0.3206, 0.2674, 0.3101, 0.789, 0.2333, 0.8096, 0.2339, 0.8153, 0.2764, 0.7663, 0.3008, 0.2131, 0.2852, 0.2192, 0.2374, 0.2413, 0.237, 0.2674, 0.3101, 0.8096, 0.2339, 0.8293, 0.2196, 0.845, 0.2564, 0.8153, 0.2764, 0.1797, 0.2633, 0.1991, 0.2225, 0.2192, 0.2374, 0.2131, 0.2852, 0.8424, 0.1952, 0.8591, 0.2282, 0.845, 0.2564, 0.8293, 0.2196, 0.1797, 0.2633, 0.1628, 0.2317, 0.1768, 0.1962, 0.1991, 0.2225, 0.687, 0.0772, 0.7885, 0.08083, 0.7865, 0.1176, 0.7155, 0.1397, 0.2467, 0.1148, 0.2464, 0.07651, 0.3499, 0.07596, 0.3195, 0.1394, 0.7602, 0.1932, 0.7155, 0.1397, 0.7865, 0.1176, 0.7855, 0.1523, 0.2467, 0.1148, 0.3195, 0.1394, 0.2716, 0.1939, 0.246, 0.151, 0.6982, 0.2169, 0.6631, 0.1907, 0.7155, 0.1397, 0.7602, 0.1932, 0.3195, 0.1394, 0.3735, 0.1919, 0.3374, 0.2192, 0.2716, 0.1939, 0.6631, 0.1907, 0.6235, 0.1468, 0.6295, 0.1305, 0.7155, 0.1397, 0.4076, 0.1306, 0.4137, 0.1472, 0.3735, 0.1919, 0.3195, 0.1394, 0.6295, 0.1305, 0.687, 0.0772, 0.7155, 0.1397, 0.3195, 0.1394, 0.3499, 0.07596, 0.4076, 0.1306, 0.6631, 0.1907, 0.6193, 0.1598, 0.6235, 0.1468, 0.4137, 0.1472, 0.418, 0.1604, 0.3735, 0.1919, 0.8424, 0.1952, 0.8374, 0.1564, 0.8582, 0.1378, 0.875, 0.1847, 0.1717, 0.1323, 0.1966, 0.1552, 0.1768, 0.1962, 0.1452, 0.1827, 0.9091, 0.1833, 0.875, 0.1847, 0.8582, 0.1378, 0.8862, 0.1218, 0.1717, 0.1323, 0.1452, 0.1827, 0.1079, 0.1791, 0.1413, 0.1125, 0.7855, 0.1523, 0.7865, 0.1176, 0.8582, 0.1378, 0.8374, 0.1564, 0.1717, 0.1323, 0.2467, 0.1148, 0.246, 0.151, 0.1966, 0.1552, 0.7885, 0.08083, 0.8491, 0.09973, 0.8582, 0.1378, 0.7865, 0.1176, 0.1717, 0.1323, 0.1831, 0.09213, 0.2464, 0.07651, 0.2467, 0.1148, 0.8862, 0.1218, 0.8582, 0.1378, 0.8491, 0.09973, 0.1831, 0.09213, 0.1717, 0.1323, 0.1413, 0.1125, 0.5062, 0.9049, 0.4324, 0.8949, 0.4388, 0.8702, 0.4911, 0.8817, 0.3159, 0.8682, 0.3216, 0.8932, 0.2472, 0.9012, 0.263, 0.8783, 0.5062, 0.9049, 0.4911, 0.8817, 0.5728, 0.8605, 0.6048, 0.8799, 0.1815, 0.8547, 0.263, 0.8783, 0.2472, 0.9012, 0.1487, 0.8733, 0.6048, 0.8799, 0.5728, 0.8605, 0.5864, 0.794, 0.62, 0.7916, 0.1697, 0.7875, 0.1815, 0.8547, 0.1487, 0.8733, 0.1361, 0.7841, 0.62, 0.7916, 0.5864, 0.794, 0.549, 0.7464, 0.5638, 0.7392, 0.2087, 0.7409, 0.1697, 0.7875, 0.1361, 0.7841, 0.1941, 0.7332, 0.5638, 0.7392, 0.549, 0.7464, 0.5003, 0.7117, 0.5083, 0.6977, 0.2584, 0.7075, 0.2087, 0.7409, 0.1941, 0.7332, 0.2508, 0.6932, 0.5083, 0.6977, 0.5003, 0.7117, 0.4386, 0.6807, 0.4348, 0.6589, 0.321, 0.678, 0.2584, 0.7075, 0.2508, 0.6932, 0.3253, 0.6562, 0.5003, 0.7117, 0.5057, 0.7309, 0.453, 0.7, 0.4386, 0.6807, 0.3061, 0.697, 0.2525, 0.7266, 0.2584, 0.7075, 0.321, 0.678, 0.549, 0.7464, 0.5429, 0.7558, 0.5057, 0.7309, 0.5003, 0.7117, 0.2525, 0.7266, 0.2146, 0.7504, 0.2087, 0.7409, 0.2584, 0.7075, 0.5864, 0.794, 0.5681, 0.7874, 0.5429, 0.7558, 0.549, 0.7464, 0.2146, 0.7504, 0.1883, 0.7814, 0.1697, 0.7875, 0.2087, 0.7409, 0.5728, 0.8605, 0.5555, 0.8264, 0.5681, 0.7874, 0.5864, 0.794, 0.1883, 0.7814, 0.1998, 0.8209, 0.1815, 0.8547, 0.1697, 0.7875, 0.4911, 0.8817, 0.5012, 0.8444, 0.5555, 0.8264, 0.5728, 0.8605, 0.1998, 0.8209, 0.2538, 0.8405, 0.263, 0.8783, 0.1815, 0.8547, 0.4911, 0.8817, 0.4388, 0.8702, 0.4578, 0.84, 0.5012, 0.8444, 0.2976, 0.8374, 0.3159, 0.8682, 0.263, 0.8783, 0.2538, 0.8405, 0.7602, 0.1932, 0.7855, 0.1523, 0.796, 0.177, 0.7832, 0.1874, 0.2336, 0.1756, 0.246, 0.151, 0.2716, 0.1939, 0.247, 0.1871, 0.391, 0.6119, 0.4348, 0.6589, 0.4386, 0.6807, 0.3948, 0.6861, 0.321, 0.678, 0.3253, 0.6562, 0.3699, 0.6102, 0.3648, 0.6844, 0.789, 0.2333, 0.7602, 0.1932, 0.7832, 0.1874, 0.8096, 0.2339, 0.247, 0.1871, 0.2716, 0.1939, 0.2413, 0.237, 0.2192, 0.2374, 0.3917, 0.8621, 0.4016, 0.8415, 0.4388, 0.8702, 0.4324, 0.8949, 0.3159, 0.8682, 0.354, 0.8403, 0.3634, 0.8613, 0.3216, 0.8932, 0.4386, 0.6807, 0.453, 0.7, 0.435, 0.7183, 0.3948, 0.6861, 0.3237, 0.7157, 0.3061, 0.697, 0.321, 0.678, 0.3648, 0.6844, 0.4337, 0.7297, 0.3847, 0.7103, 0.3948, 0.6861, 0.435, 0.7183, 0.3648, 0.6844, 0.3744, 0.709, 0.3247, 0.7272, 0.3237, 0.7157, 0.411, 0.7477, 0.3847, 0.7103, 0.4337, 0.7297, 0.4278, 0.7428, 0.3247, 0.7272, 0.3744, 0.709, 0.347, 0.7458, 0.3303, 0.7405, 0.4181, 0.7849, 0.3847, 0.7954, 0.3847, 0.7103, 0.411, 0.7477, 0.3744, 0.709, 0.3723, 0.7945, 0.339, 0.7831, 0.347, 0.7458, 0.4016, 0.8415, 0.3847, 0.7954, 0.4181, 0.7849, 0.4313, 0.8175, 0.339, 0.7831, 0.3723, 0.7945, 0.354, 0.8403, 0.3248, 0.8155, 0.4388, 0.8702, 0.4016, 0.8415, 0.4313, 0.8175, 0.4578, 0.84, 0.3248, 0.8155, 0.354, 0.8403, 0.3159, 0.8682, 0.2976, 0.8374, 0.8096, 0.2339, 0.8163, 0.2031, 0.8251, 0.2098, 0.8293, 0.2196, 0.1998, 0.2148, 0.2098, 0.2062, 0.2192, 0.2374, 0.1991, 0.2225, 0.8096, 0.2339, 0.7832, 0.1874, 0.8022, 0.1846, 0.8163, 0.2031, 0.2265, 0.1831, 0.247, 0.1871, 0.2192, 0.2374, 0.2098, 0.2062, 0.7832, 0.1874, 0.796, 0.177, 0.8022, 0.1846, 0.2265, 0.1831, 0.2336, 0.1756, 0.247, 0.1871, 0.4578, 0.84, 0.4313, 0.8175, 0.4485, 0.8046, 0.4734, 0.8247, 0.3079, 0.802, 0.3248, 0.8155, 0.2976, 0.8374, 0.2824, 0.8215, 0.4313, 0.8175, 0.4181, 0.7849, 0.4359, 0.7796, 0.4485, 0.8046, 0.3212, 0.7772, 0.339, 0.7831, 0.3248, 0.8155, 0.3079, 0.802, 0.4181, 0.7849, 0.411, 0.7477, 0.4237, 0.7542, 0.4359, 0.7796, 0.3341, 0.752, 0.347, 0.7458, 0.339, 0.7831, 0.3212, 0.7772, 0.411, 0.7477, 0.4278, 0.7428, 0.4379, 0.7498, 0.4237, 0.7542, 0.3199, 0.7473, 0.3303, 0.7405, 0.347, 0.7458, 0.3341, 0.752, 0.4278, 0.7428, 0.4337, 0.7297, 0.4454, 0.732, 0.4379, 0.7498, 0.3129, 0.7292, 0.3247, 0.7272, 0.3303, 0.7405, 0.3199, 0.7473, 0.4337, 0.7297, 0.435, 0.7183, 0.441, 0.7244, 0.4454, 0.732, 0.3175, 0.7217, 0.3237, 0.7157, 0.3247, 0.7272, 0.3129, 0.7292, 0.435, 0.7183, 0.453, 0.7, 0.4553, 0.7137, 0.441, 0.7244, 0.3035, 0.7107, 0.3061, 0.697, 0.3237, 0.7157, 0.3175, 0.7217, 0.5012, 0.8444, 0.4578, 0.84, 0.4734, 0.8247, 0.5125, 0.8288, 0.2824, 0.8215, 0.2976, 0.8374, 0.2538, 0.8405, 0.243, 0.8246, 0.5555, 0.8264, 0.5012, 0.8444, 0.5125, 0.8288, 0.5509, 0.8118, 0.243, 0.8246, 0.2538, 0.8405, 0.1998, 0.8209, 0.2048, 0.8064, 0.5681, 0.7874, 0.5555, 0.8264, 0.5509, 0.8118, 0.5521, 0.7877, 0.2048, 0.8064, 0.1998, 0.8209, 0.1883, 0.7814, 0.2043, 0.7822, 0.5429, 0.7558, 0.5681, 0.7874, 0.5521, 0.7877, 0.5394, 0.7645, 0.2043, 0.7822, 0.1883, 0.7814, 0.2146, 0.7504, 0.2178, 0.7593, 0.5057, 0.7309, 0.5429, 0.7558, 0.5394, 0.7645, 0.5084, 0.7431, 0.2178, 0.7593, 0.2146, 0.7504, 0.2525, 0.7266, 0.2494, 0.7387, 0.453, 0.7, 0.5057, 0.7309, 0.5084, 0.7431, 0.4553, 0.7137, 0.2494, 0.7387, 0.2525, 0.7266, 0.3061, 0.697, 0.3035, 0.7107, 0.4379, 0.7498, 0.4454, 0.732, 0.4708, 0.7484, 0.4548, 0.7617, 0.287, 0.745, 0.3129, 0.7292, 0.3199, 0.7473, 0.3027, 0.7587, 0.4548, 0.7617, 0.4708, 0.7484, 0.4889, 0.7705, 0.4754, 0.7839, 0.2683, 0.7667, 0.287, 0.745, 0.3027, 0.7587, 0.2814, 0.7805, 0.4754, 0.7839, 0.4889, 0.7705, 0.5037, 0.7876, 0.4945, 0.8025, 0.253, 0.7834, 0.2683, 0.7667, 0.2814, 0.7805, 0.2618, 0.7986, 0.4945, 0.8025, 0.5037, 0.7876, 0.5186, 0.7916, 0.5168, 0.8073, 0.2379, 0.787, 0.253, 0.7834, 0.2618, 0.7986, 0.2392, 0.8029, 0.5125, 0.8288, 0.4734, 0.8247, 0.4945, 0.8025, 0.5168, 0.8073, 0.2618, 0.7986, 0.2824, 0.8215, 0.243, 0.8246, 0.2392, 0.8029, 0.4485, 0.8046, 0.4754, 0.7839, 0.4945, 0.8025, 0.4734, 0.8247, 0.2618, 0.7986, 0.2814, 0.7805, 0.3079, 0.802, 0.2824, 0.8215, 0.4485, 0.8046, 0.4359, 0.7796, 0.4548, 0.7617, 0.4754, 0.7839, 0.3027, 0.7587, 0.3212, 0.7772, 0.3079, 0.802, 0.2814, 0.7805, 0.4379, 0.7498, 0.4548, 0.7617, 0.4359, 0.7796, 0.4237, 0.7542, 0.3212, 0.7772, 0.3027, 0.7587, 0.3199, 0.7473, 0.3341, 0.752, 0.441, 0.7244, 0.4553, 0.7137, 0.4708, 0.7484, 0.4454, 0.732, 0.287, 0.745, 0.3035, 0.7107, 0.3175, 0.7217, 0.3129, 0.7292, 0.5084, 0.7431, 0.4889, 0.7705, 0.4708, 0.7484, 0.4553, 0.7137, 0.287, 0.745, 0.2683, 0.7667, 0.2494, 0.7387, 0.3035, 0.7107, 0.5394, 0.7645, 0.5037, 0.7876, 0.4889, 0.7705, 0.5084, 0.7431, 0.2683, 0.7667, 0.253, 0.7834, 0.2178, 0.7593, 0.2494, 0.7387, 0.5521, 0.7877, 0.5186, 0.7916, 0.5037, 0.7876, 0.5394, 0.7645, 0.253, 0.7834, 0.2379, 0.787, 0.2043, 0.7822, 0.2178, 0.7593, 0.5509, 0.8118, 0.5168, 0.8073, 0.5186, 0.7916, 0.5521, 0.7877, 0.2379, 0.787, 0.2392, 0.8029, 0.2048, 0.8064, 0.2043, 0.7822, 0.5125, 0.8288, 0.5168, 0.8073, 0.5509, 0.8118, 0.2048, 0.8064, 0.2392, 0.8029, 0.243, 0.8246, 0.5083, 0.6977, 0.4348, 0.6589, 0.4841, 0.6288, 0.5434, 0.6835, 0.2769, 0.6251, 0.3253, 0.6562, 0.2508, 0.6932, 0.2161, 0.6781, 0.5638, 0.7392, 0.5083, 0.6977, 0.5434, 0.6835, 0.5811, 0.7269, 0.2161, 0.6781, 0.2508, 0.6932, 0.1941, 0.7332, 0.1772, 0.7204, 0.62, 0.7916, 0.5638, 0.7392, 0.5811, 0.7269, 0.6167, 0.76, 0.1772, 0.7204, 0.1941, 0.7332, 0.1361, 0.7841, 0.1404, 0.7524, 0.7075, 0.7599, 0.62, 0.7916, 0.6167, 0.76, 0.6606, 0.7412, 0.1404, 0.7524, 0.1361, 0.7841, 0.04953, 0.7488, 0.09704, 0.7321, 0.7455, 0.6521, 0.7075, 0.7599, 0.6606, 0.7412, 0.6773, 0.6704, 0.09704, 0.7321, 0.04953, 0.7488, 0.01941, 0.6397, 0.08356, 0.662, 0.7408, 0.5724, 0.7455, 0.6521, 0.6773, 0.6704, 0.6714, 0.5927, 0.08356, 0.662, 0.01941, 0.6397, 0.03366, 0.5644, 0.09282, 0.5899, 0.6773, 0.6704, 0.5434, 0.6835, 0.4841, 0.6288, 0.6714, 0.5927, 0.2769, 0.6251, 0.2161, 0.6781, 0.08356, 0.662, 0.09282, 0.5899, 0.6773, 0.6704, 0.6606, 0.7412, 0.5811, 0.7269, 0.5434, 0.6835, 0.1772, 0.7204, 0.09704, 0.7321, 0.08356, 0.662, 0.2161, 0.6781, 0.6606, 0.7412, 0.6167, 0.76, 0.5811, 0.7269, 0.1772, 0.7204, 0.1404, 0.7524, 0.09704, 0.7321, 0.8424, 0.1952, 0.8293, 0.2196, 0.8346, 0.2069, 0.8347, 0.207, 0.03366, 0.5644, 0.05122, 0.5227, 0.145, 0.5626, 0.09282, 0.5899, 0.6204, 0.5657, 0.6714, 0.5927, 0.4841, 0.6288, 0.4981, 0.5523, 0.2769, 0.6251, 0.09282, 0.5899, 0.145, 0.5626, 0.2642, 0.5501, 0.391, 0.6119, 0.4981, 0.5523, 0.4841, 0.6288, 0.4348, 0.6589, 0.2769, 0.6251, 0.2642, 0.5501, 0.3699, 0.6102, 0.3253, 0.6562])
me_suzanne.materials.append(mat_shadeless)
me_suzanne.materials.append(mat_datashading)
me_suzanne.use_remesh_preserve_volume = False
me_suzanne.use_remesh_preserve_attributes = False
me_suzanne.use_mirror_vertex_groups = False
me_suzanne.update()

# ---- objects
ob_suzanne = bpy.data.objects.new('Suzanne', me_suzanne)
ob_lamp_002 = bpy.data.objects.new('Lamp.002', light_lamp_002)
ob_camera_002 = bpy.data.objects.new('Camera.002', cam_camera_002)

# ---- transforms, parenting, visibility, modifiers, constraints
ob_suzanne.location = (-1.218, 0.7442, 0.7081)
ob_suzanne.rotation_euler = (0.0655, 0.0, 0.0)
ob_suzanne.lineart.crease_threshold = 0.0
ob_lamp_002.location = (4.076, 1.005, 5.904)
ob_lamp_002.rotation_euler = (0.6503, 0.05522, 1.866)
ob_lamp_002.lock_rotations_4d = False
ob_lamp_002.empty_display_type = 'ARROWS'
ob_lamp_002.color = (0.0, 0.0, 0.0, 0.0)
ob_lamp_002.hide_viewport = True
ob_lamp_002.lineart.crease_threshold = 0.0
ob_camera_002.location = (0.5804, -4.334, 0.6476)
ob_camera_002.rotation_euler = (1.55, 0.01468, 0.3352)
ob_camera_002.lock_rotations_4d = False
ob_camera_002.empty_display_type = 'ARROWS'
ob_camera_002.color = (0.0, 0.0, 0.0, 0.0)
ob_camera_002.display_type = 'WIRE'
ob_camera_002.lineart.crease_threshold = 0.0

# ---- collection membership
scene.collection.objects.link(ob_suzanne)
col_collection_1_002.objects.link(ob_lamp_002)
col_collection_1_002.objects.link(ob_camera_002)

# ---- scene / render settings (as saved in the file)
scene.camera = ob_camera_002
scene.frame_start = 1; scene.frame_end = 250; scene.frame_set(217)
scene.render.engine = 'CYCLES'
scene.render.image_settings.file_format = 'FFMPEG'
scene.render.resolution_x = 1280
scene.render.resolution_y = 720
scene.render.resolution_percentage = 50
scene.render.dither_intensity = 0.0
scene.render.film_transparent = True
scene.render.use_freestyle = True
scene.render.use_sequencer = False
scene.render.sequencer_gl_preview = 'RENDERED'
scene.render.line_thickness = 2.0
scene.cycles.use_denoising = False
scene.cycles.samples = 128
scene.cycles.sampling_pattern = 'TABULATED_SOBOL'
scene.cycles.use_adaptive_sampling = False
scene.cycles.use_light_tree = False
scene.cycles.caustics_reflective = False
scene.cycles.caustics_refractive = False
scene.cycles.max_bounces = 4
scene.cycles.transparent_max_bounces = 4
scene.view_settings.view_transform = 'Standard'
bpy.context.view_layer.update()
